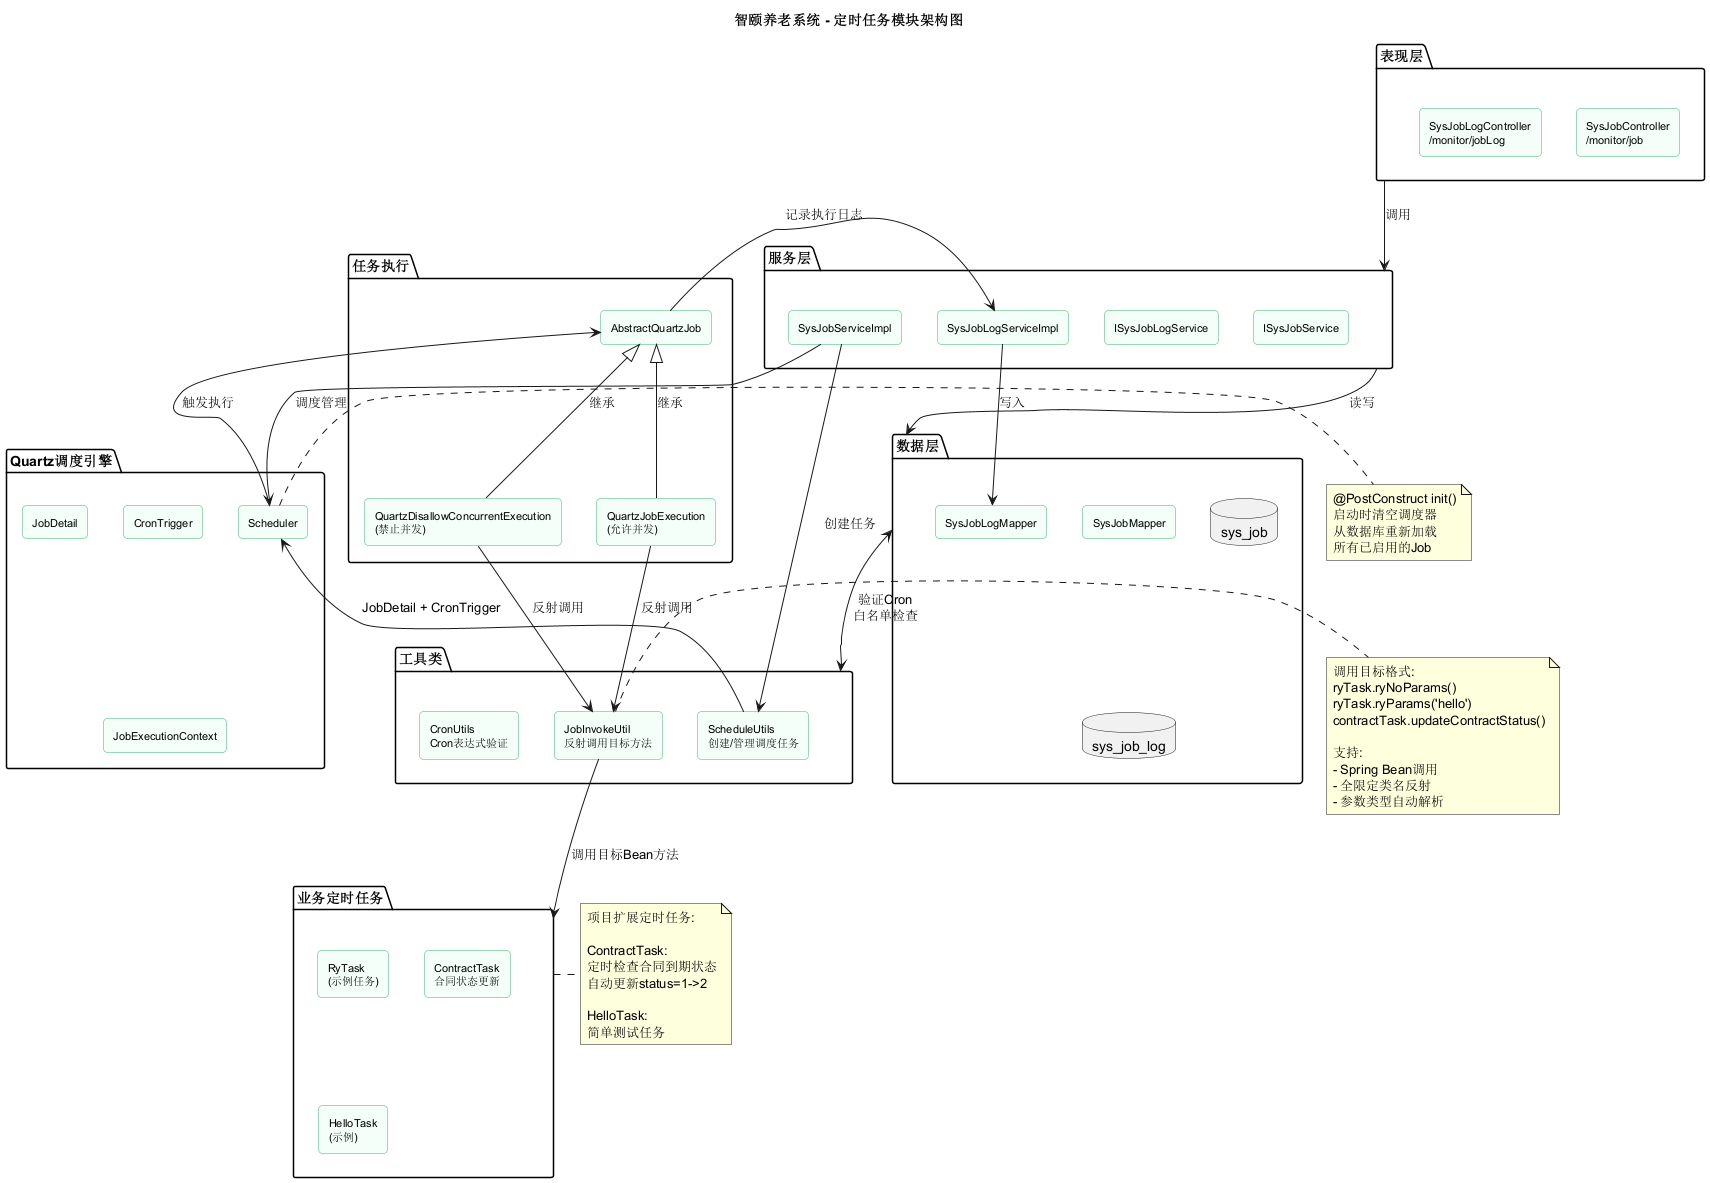

The diagram above was rendered by PlantUML. Its source (embedded in the PNG):
@startuml
title 智颐养老系统 - 定时任务模块架构图

skinparam rectangle {
  BackgroundColor #F5FFFA
  BorderColor #3CB371
  FontSize 11
  RoundCorner 8
}

package "表现层" as ctrl {
  rectangle "SysJobController\n/monitor/job" as jobCtrl
  rectangle "SysJobLogController\n/monitor/jobLog" as logCtrl
}

package "服务层" as svc {
  rectangle "ISysJobService" as jobSvc
  rectangle "ISysJobLogService" as logSvc
  rectangle "SysJobServiceImpl" as jobSvcImpl
  rectangle "SysJobLogServiceImpl" as logSvcImpl
}

package "Quartz调度引擎" as quartz {
  rectangle "Scheduler" as scheduler
  rectangle "JobDetail" as jobDetail
  rectangle "CronTrigger" as trigger
  rectangle "JobExecutionContext" as ctx
}

package "任务执行" as exec {
  rectangle "AbstractQuartzJob" as abstractJob
  rectangle "QuartzJobExecution\n(允许并发)" as concurrent
  rectangle "QuartzDisallowConcurrentExecution\n(禁止并发)" as nonConcurrent
}

package "工具类" as util {
  rectangle "ScheduleUtils\n创建/管理调度任务" as scheduleUtil
  rectangle "CronUtils\nCron表达式验证" as cronUtil
  rectangle "JobInvokeUtil\n反射调用目标方法" as invokeUtil
}

package "数据层" as data {
  rectangle "SysJobMapper" as jobMapper
  rectangle "SysJobLogMapper" as logMapper
  database "sys_job" as jobDb
  database "sys_job_log" as logDb
}

package "业务定时任务" as tasks {
  rectangle "RyTask\n(示例任务)" as ryTask
  rectangle "ContractTask\n合同状态更新" as contractTask
  rectangle "HelloTask\n(示例)" as helloTask
}

ctrl --> svc : 调用
svc --> data : 读写
jobSvcImpl --> scheduler : 调度管理
jobSvcImpl --> scheduleUtil : 创建任务
scheduleUtil --> scheduler : JobDetail + CronTrigger

scheduler --> abstractJob : 触发执行
abstractJob <|-- concurrent : 继承
abstractJob <|-- nonConcurrent : 继承
concurrent --> invokeUtil : 反射调用
nonConcurrent --> invokeUtil : 反射调用
invokeUtil --> tasks : 调用目标Bean方法

abstractJob --> logSvcImpl : 记录执行日志
logSvcImpl --> logMapper : 写入

data <--> util : 验证Cron\n白名单检查

note right of scheduler
  @PostConstruct init()
  启动时清空调度器
  从数据库重新加载
  所有已启用的Job
end note

note right of invokeUtil
  调用目标格式:
  ryTask.ryNoParams()
  ryTask.ryParams('hello')
  contractTask.updateContractStatus()
  
  支持:
  - Spring Bean调用
  - 全限定类名反射
  - 参数类型自动解析
end note

note right of tasks
  项目扩展定时任务:
  
  ContractTask:
  定时检查合同到期状态
  自动更新status=1->2
  
  HelloTask:
  简单测试任务
end note

@enduml